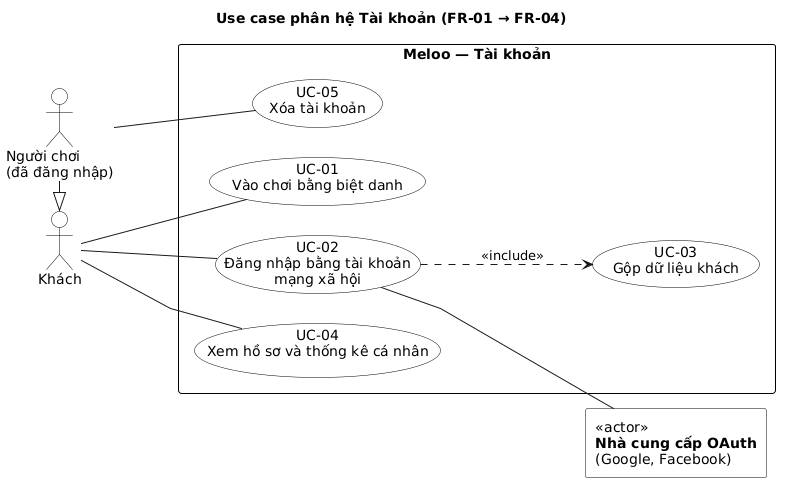

The diagram above was rendered by PlantUML. Its source (embedded in the PNG):
@startuml uc-01-tai-khoan
title Use case phân hệ Tài khoản (FR-01 → FR-04)
left to right direction
skinparam shadowing false
skinparam linetype polyline
skinparam nodesep 30
skinparam ranksep 80
skinparam defaultFontName DejaVu Sans
skinparam usecase {
  BackgroundColor white
  BorderColor black
}
skinparam actor {
  BackgroundColor white
  BorderColor black
}
skinparam rectangle {
  BackgroundColor white
  BorderColor black
}

actor "Khách" as Khach
actor "Người chơi\n(đã đăng nhập)" as NguoiChoi
NguoiChoi -|> Khach
rectangle "<<actor>>\n**Nhà cung cấp OAuth**\n(Google, Facebook)" as OAuth
rectangle "**Meloo — Tài khoản**" {
  usecase "UC-01\nVào chơi bằng biệt danh" as UC01
  usecase "UC-02\nĐăng nhập bằng tài khoản\nmạng xã hội" as UC02
  usecase "UC-03\nGộp dữ liệu khách" as UC03
  usecase "UC-04\nXem hồ sơ và thống kê cá nhân" as UC04
  usecase "UC-05\nXóa tài khoản" as UC05
}
Khach -- UC01
Khach -- UC02
Khach -- UC04
NguoiChoi -- UC05
UC02 ..> UC03 : <<include>>
UC02 -- OAuth
@enduml